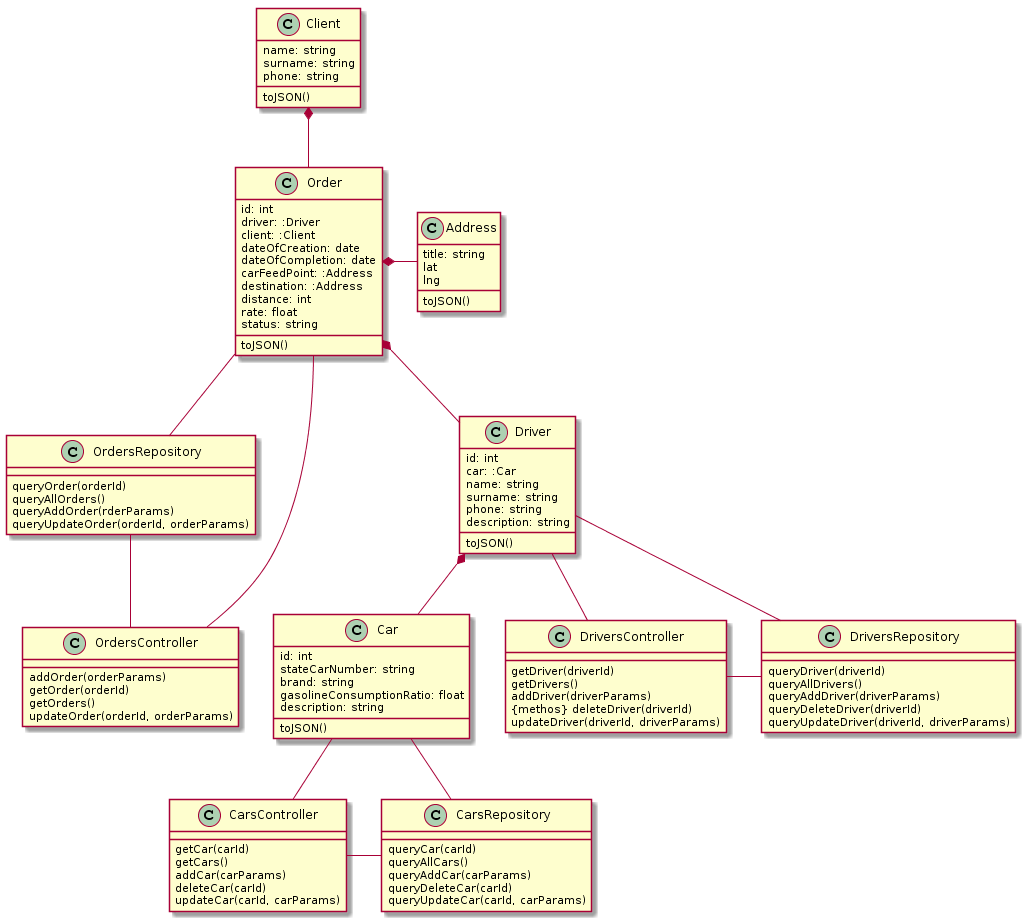

The diagram above was rendered by PlantUML. Its source (embedded in the PNG):
@startuml
Driver *-down- Car
Order *-down- Driver
Order *- Address
Client *-down- Order
CarsController - CarsRepository
CarsController -up- Car
CarsRepository -up- Car
DriversController - DriversRepository
DriversController -up- Driver
DriversRepository -up- Driver
OrdersController - Order
OrdersController -up- OrdersRepository
OrdersRepository -up- Order

class OrdersController{
{method} addOrder(orderParams)
{method} getOrder(orderId)
{method} getOrders()
{method} updateOrder(orderId, orderParams)
}
class OrdersRepository {
{method} queryOrder(orderId)
{method} queryAllOrders()
{method} queryAddOrder(rderParams)
{method} queryUpdateOrder(orderId, orderParams)
}

class CarsController{
{method} getCar(carId)
{method} getCars()
{method} addCar(carParams)
{method} deleteCar(carId)
{method} updateCar(carId, carParams)
}
class CarsRepository {
{method} queryCar(carId)
{method} queryAllCars()
{method} queryAddCar(carParams)
{method} queryDeleteCar(carId)
{method} queryUpdateCar(carId, carParams)
}

class DriversController {
{method} getDriver(driverId)
{method} getDrivers()
{method} addDriver(driverParams)
{methos} deleteDriver(driverId)
{method} updateDriver(driverId, driverParams)
}
class DriversRepository {
{method} queryDriver(driverId)
{method} queryAllDrivers()
{method} queryAddDriver(driverParams)
{method} queryDeleteDriver(driverId)
{method} queryUpdateDriver(driverId, driverParams)
}

class Car {
{field} id: int
{field} stateCarNumber: string
{field} brand: string
{field} gasolineConsumptionRatio: float
{field} description: string
{method} toJSON()
}
class Driver {
{field} id: int
{field} car: :Car
{field} name: string
{field} surname: string
{field} phone: string
{field} description: string
{method} toJSON()
}

class Order {
{field} id: int
{field} driver: :Driver
{field} client: :Client
{field} dateOfCreation: date
{field} dateOfCompletion: date
{field} carFeedPoint: :Address
{field} destination: :Address
{field} distance: int
{field} rate: float
{field} status: string
{method} toJSON()
}
class Address {
{field} title: string
{field} lat
{field} lng
{method} toJSON()
}
class Client {
{field} name: string
{field} surname: string
{field} phone: string
{method} toJSON()
}
@enduml